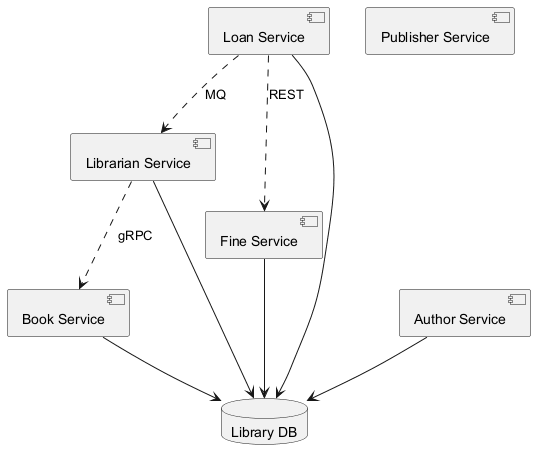

The diagram above was rendered by PlantUML. Its source (embedded in the PNG):
@startuml
skinparam backgroundColor #FFFFFF
skinparam classBackgroundColor #F1F8E9
skinparam classBorderColor #33691E
component "Librarian Service" as C_LibrarianService
component "Book Service" as C_BookService
component "Fine Service" as C_FineService
component "Author Service" as C_AuthorService
component "Publisher Service" as C_PublisherService
component "Loan Service" as C_LoanService
database "Library DB" as DB_library
C_LibrarianService --> DB_library
C_BookService --> DB_library
C_FineService --> DB_library
C_AuthorService --> DB_library
C_LoanService --> DB_library
C_LoanService ..> C_LibrarianService : MQ
C_LibrarianService ..> C_BookService : gRPC
C_LoanService ..> C_FineService : REST
@enduml